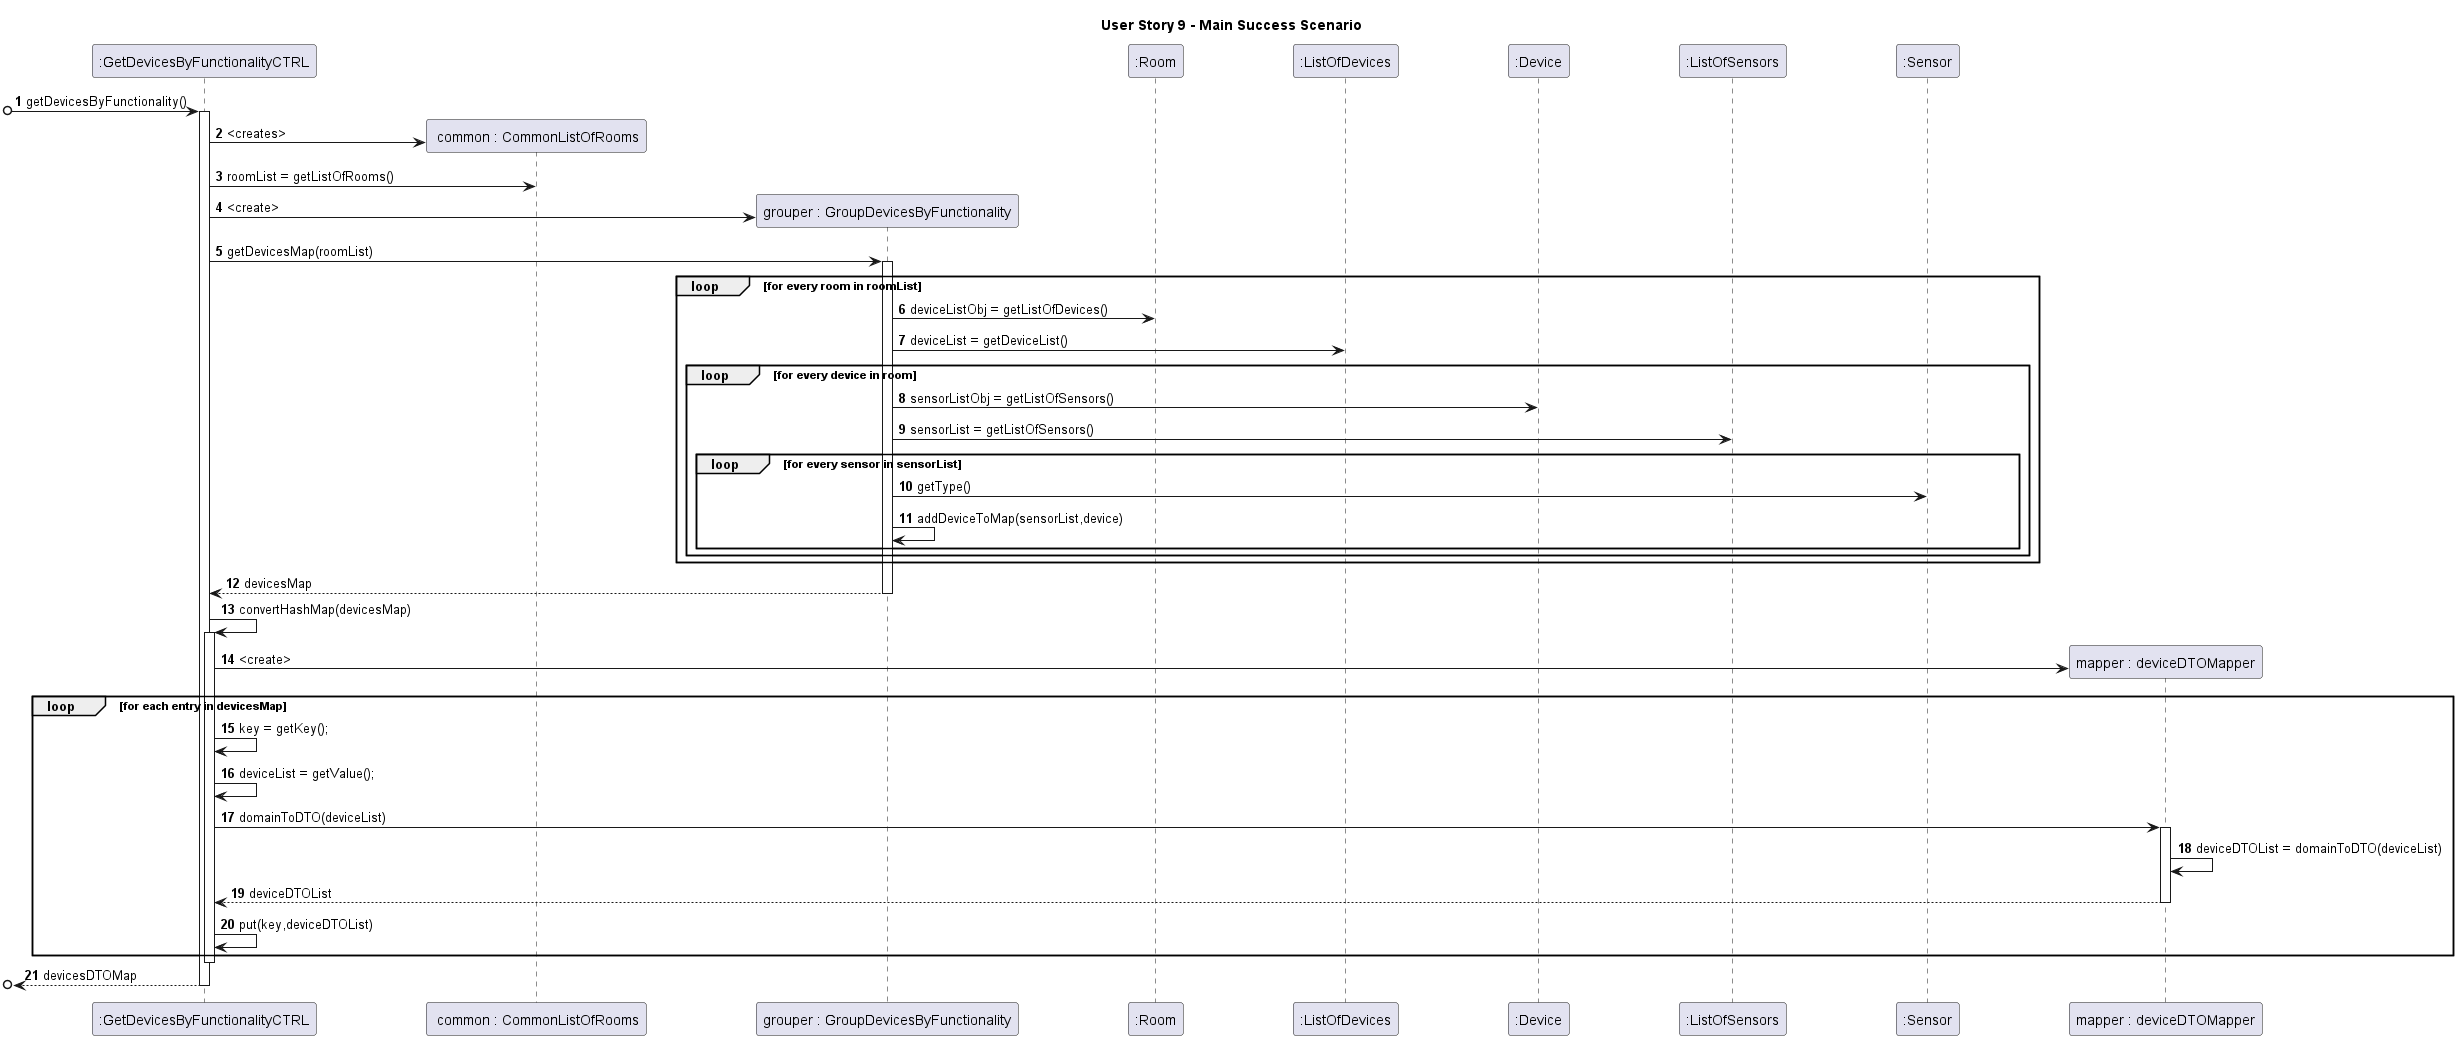

The diagram above was rendered by PlantUML. Its source (embedded in the PNG):
@startuml
title User Story 9 - Main Success Scenario

autonumber

participant ":GetDevicesByFunctionalityCTRL" as C
participant " common : CommonListOfRooms" as CLR
participant "grouper : GroupDevicesByFunctionality" as GD
participant ":Room" as R
participant ":ListOfDevices" as LD
participant ":Device" as D
participant ":ListOfSensors" as LOS
participant ":Sensor" as S
participant "mapper : deviceDTOMapper" as DM
skinparam ParticipantPadding 50

[o-> C : getDevicesByFunctionality()
activate C
C -> CLR** : <creates>
C -> CLR : roomList = getListOfRooms()
C -> GD** : <create>
C -> GD : getDevicesMap(roomList)
activate GD
loop for every room in roomList
GD -> R : deviceListObj = getListOfDevices()
GD -> LD : deviceList = getDeviceList()
    loop for every device in room
    GD -> D : sensorListObj = getListOfSensors()
    GD -> LOS : sensorList = getListOfSensors()
        loop for every sensor in sensorList
        GD -> S : getType()
        GD -> GD : addDeviceToMap(sensorList,device)
        end
    end
end
GD --> C : devicesMap
deactivate GD
C -> C : convertHashMap(devicesMap)
activate C
C -> DM** : <create>

loop for each entry in devicesMap
C -> C : key = getKey();
C -> C : deviceList = getValue();
C -> DM : domainToDTO(deviceList)
activate DM
DM -> DM : deviceDTOList = domainToDTO(deviceList)
DM --> C : deviceDTOList
deactivate DM
C -> C : put(key,deviceDTOList)
end

deactivate C
[o<-- C : devicesDTOMap

deactivate C
@enduml